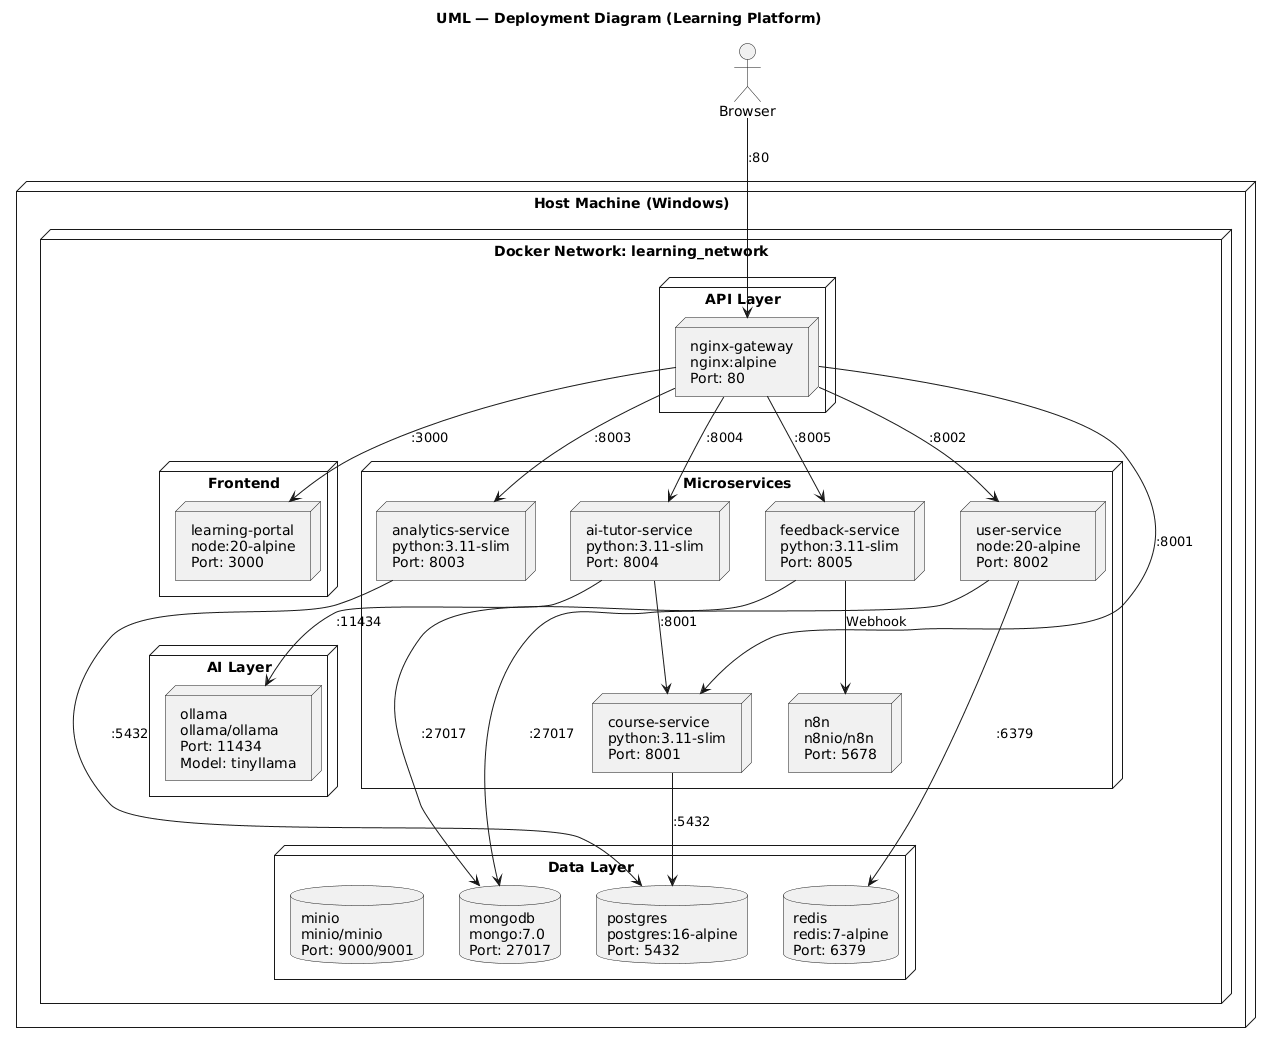

The diagram above was rendered by PlantUML. Its source (embedded in the PNG):
@startuml
title UML — Deployment Diagram (Learning Platform)

node "Host Machine (Windows)" {

    node "Docker Network: learning_network" {

        node "API Layer" {
            node "nginx-gateway\nnginx:alpine\nPort: 80" as NGINX
        }

        node "Frontend" {
            node "learning-portal\nnode:20-alpine\nPort: 3000" as FE
        }

        node "Microservices" {
            node "user-service\nnode:20-alpine\nPort: 8002" as US
            node "course-service\npython:3.11-slim\nPort: 8001" as CS
            node "analytics-service\npython:3.11-slim\nPort: 8003" as AS
            node "ai-tutor-service\npython:3.11-slim\nPort: 8004" as AI
            node "feedback-service\npython:3.11-slim\nPort: 8005" as FS
            node "n8n\nn8nio/n8n\nPort: 5678" as N8N
        }

        node "Data Layer" {
            database "postgres\npostgres:16-alpine\nPort: 5432" as PG
            database "mongodb\nmongo:7.0\nPort: 27017" as MG
            database "redis\nredis:7-alpine\nPort: 6379" as RD
            database "minio\nminio/minio\nPort: 9000/9001" as MN
        }

        node "AI Layer" {
            node "ollama\nollama/ollama\nPort: 11434\nModel: tinyllama" as OL
        }
    }
}

actor "Browser" as B

B --> NGINX : :80

NGINX --> FE : :3000
NGINX --> US : :8002
NGINX --> CS : :8001
NGINX --> AS : :8003
NGINX --> AI : :8004
NGINX --> FS : :8005

US --> MG : :27017
US --> RD : :6379

CS --> PG : :5432
AS --> PG : :5432

FS --> MG : :27017
FS --> N8N : Webhook

AI --> OL : :11434
AI --> CS : :8001
@enduml